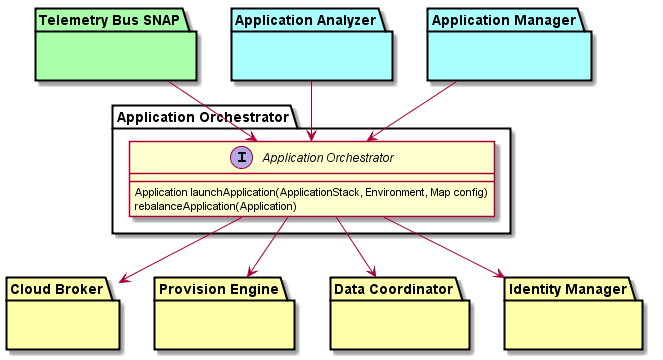

The diagram above was rendered by PlantUML. Its source (embedded in the PNG):
@startuml


package "Application Orchestrator" {
  interface "Application Orchestrator" {
      Application launchApplication(ApplicationStack, Environment, Map config)
      rebalanceApplication(Application)
  }
}

package "Cloud Broker"  #ffffaa {}
package "Provision Engine" #ffffaa {}
package "Data Coordinator" #ffffaa {}
package "Telemetry Bus SNAP" #aaffaa {}
package "Application Analyzer" #aaffff {}
package "Application Manager" #aaffff {}
package "Identity Manager"  #ffffaa {}

"Application Orchestrator" --> "Identity Manager"
"Application Orchestrator" --> "Cloud Broker"
"Application Orchestrator" --> "Provision Engine"
"Application Orchestrator" --> "Data Coordinator"
"Telemetry Bus SNAP" --> "Application Orchestrator"
"Application Manager" --> "Application Orchestrator"
"Application Analyzer" --> "Application Orchestrator"

@enduml